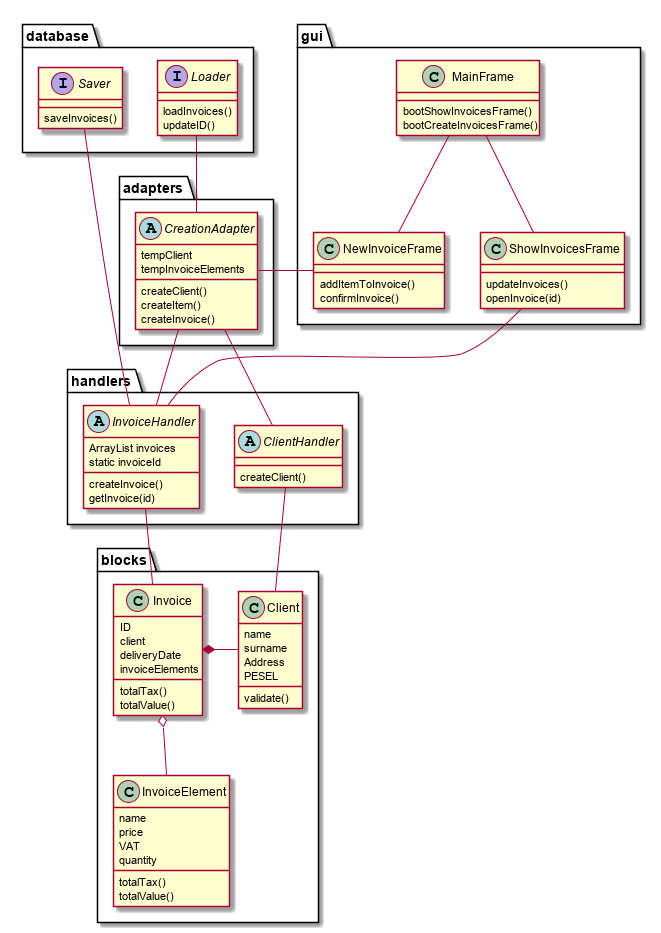

The diagram above was rendered by PlantUML. Its source (embedded in the PNG):
@startuml

class blocks.Invoice {
    ID
    client
    deliveryDate
    invoiceElements
    totalTax()
    totalValue()
}

class blocks.Client {
    name
    surname
    Address
    PESEL
    validate()
}

class blocks.InvoiceElement{
    name
    price
    VAT
    quantity
    totalTax()
    totalValue()
}

abstract handlers.InvoiceHandler{
    ArrayList invoices
    static invoiceId
    createInvoice()
    getInvoice(id)
}

abstract handlers.ClientHandler{
    createClient()
}

abstract adapters.CreationAdapter {
    tempClient
    tempInvoiceElements
    createClient()
    createItem()
    createInvoice()

}


class gui.MainFrame{
    bootShowInvoicesFrame()
    bootCreateInvoicesFrame()
}

class gui.NewInvoiceFrame {
    addItemToInvoice()
    confirmInvoice()
}

class gui.ShowInvoicesFrame {
    updateInvoices()
    openInvoice(id)
}

interface database.Loader {
    loadInvoices()
    updateID()
}
interface database.Saver {
    saveInvoices()
}

gui.NewInvoiceFrame - adapters.CreationAdapter
gui.MainFrame -- gui.ShowInvoicesFrame
gui.MainFrame -- gui.NewInvoiceFrame
gui.ShowInvoicesFrame -- handlers.InvoiceHandler
adapters.CreationAdapter -- handlers.ClientHandler
adapters.CreationAdapter -- handlers.InvoiceHandler
blocks.Invoice *- blocks.Client
blocks.Invoice o-- blocks.InvoiceElement
handlers.InvoiceHandler -- blocks.Invoice
handlers.ClientHandler -- blocks.Client
database.Loader -- adapters.CreationAdapter
database.Saver - handlers.InvoiceHandler

@enduml